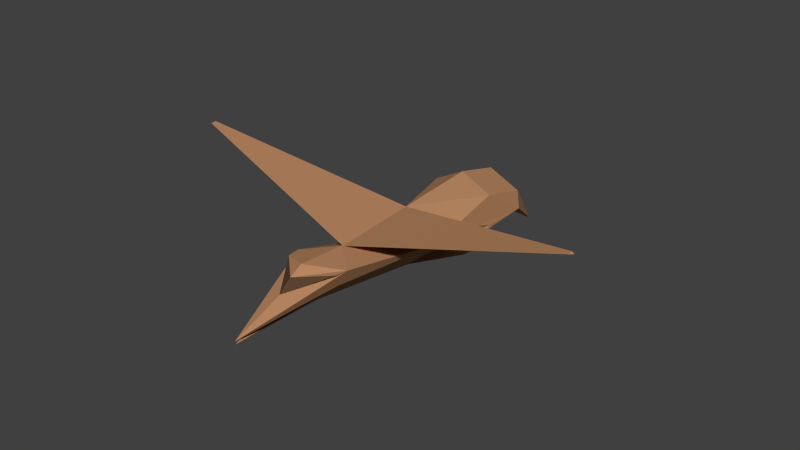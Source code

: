 # Source: Robird.blend  (saved by Blender 2.72.0; exported with 4.5.12 LTS)
import bpy
from mathutils import Matrix  # noqa: F401  (used for matrix-valued properties, if any)

bpy.ops.wm.read_factory_settings(use_empty=True)
scene = bpy.context.scene
scene.name = 'Scene'

# ---- collections
col_collection_1 = bpy.data.collections.new('Collection 1'); scene.collection.children.link(col_collection_1)

# ---- materials (node trees are filled in below, after node groups)
mat_material = bpy.data.materials.new('Material')
mat_material.alpha_threshold = 0.0
mat_material.use_transparent_shadow = False
mat_material.diffuse_color = (0.477, 0.2417, 0.1197, 1.0)
mat_material.specular_color = (0.8691, 0.7988, 1.0)
mat_material.roughness = 0.5
mat_material.line_color = (0.0, 0.0, 0.0, 1.0)
mat_material_001 = bpy.data.materials.new('Material.001')
mat_material_001.alpha_threshold = 0.0
mat_material_001.use_transparent_shadow = False
mat_material_001.diffuse_color = (0.1023, 0.0547, 0.02911, 1.0)
mat_material_001.roughness = 0.5
mat_material_002 = bpy.data.materials.new('Material.002')
mat_material_002.alpha_threshold = 0.0
mat_material_002.use_transparent_shadow = False
mat_material_002.diffuse_color = (0.6152, 0.5603, 0.2413, 1.0)
mat_material_002.roughness = 0.5
mat_material_003 = bpy.data.materials.new('Material.003')
mat_material_003.alpha_threshold = 0.0
mat_material_003.use_transparent_shadow = False
mat_material_003.diffuse_color = (0.1523, 0.06237, 0.04532, 1.0)
mat_material_003.roughness = 0.5

# ---- material node trees

# ---- world
world_world = bpy.data.worlds.new('World'); scene.world = world_world
world_world.color = (0.05088, 0.05088, 0.05088)
world_world.use_sun_shadow = False
world_world.sun_shadow_jitter_overblur = 0.0
world_world.cycles.sampling_method = 'MANUAL'
world_world.cycles.sample_map_resolution = 256

# ---- meshes
me_cube = bpy.data.meshes.new('Cube')
me_cube.from_pydata([(0.01829, 0.1557, -1.04), (0.8078, -2.496, 0.1503), (-0.5348, -2.515, 0.2395), (0.09486, -4.88, -0.6077), (0.8341, 0.1625, -0.3371), (-0.5789, 0.265, -0.5388), (0.8439, 3.199, -0.6111), (-0.8338, 3.159, -0.5193), (0.7994, 3.222, -0.1802), (-0.6605, 3.182, -0.09881), (-0.06208, 4.943, -1.736), (0.5762, -2.584, -0.2236), (-0.368, -2.504, -0.1741), (0.1008, -4.884, -0.5382), (-0.2298, 3.196, -0.5524), (0.3185, 3.197, -0.5824), (-0.6831, 1.096, -0.8723), (0.8192, 2.105, 0.1052), (-0.2596, 1.095, -0.8952), (-0.2357, 2.147, -0.5893), (-0.2353, 2.121, -0.5893), (-0.7311, 2.275, -0.4783), (-0.7326, 2.135, -0.5243), (0.6917, 1.99, -0.9888), (-0.4187, 1.562, -1.036), (-0.5983, 1.562, -1.026), (0.4956, 1.548, -1.101), (0.8349, 1.099, -0.9562), (0.1019, 2.074, 0.528), (0.3839, 1.098, -0.9311), (0.361, 2.109, -0.634), (0.852, 2.052, -0.6032), (0.8463, 2.141, -0.6671), (0.3606, 2.128, -0.634), (0.6869, 1.548, -1.111), (0.4857, 1.985, -0.9748), (-0.6193, 2.003, -0.8785), (-0.4086, 2.008, -0.9061), (0.839, 1.681, -0.4741), (0.1512, -3.085, 0.3527), (0.1288, -3.44, 0.0289), (0.7761, -2.789, 0.1564), (-0.4946, -2.806, 0.2408), (0.1271, -3.701, -0.06186), (0.1453, -3.396, 0.1887), (0.0728, -2.679, -0.6398), (0.13, -1.92, 0.2775), (0.07766, 3.172, 0.2499), (-0.6481, 2.074, 0.1913), (-0.7063, 1.712, -0.5291), (0.1126, -1.388, -0.02622), (0.1205, 0.08443, 0.3965), (0.4521, 1.203, -0.1267), (-0.2292, 0.1747, -0.07116), (0.8341, 0.1625, -0.3371), (-0.5789, 0.265, -0.5388), (0.1391, -1.906, 0.265), (0.1205, 0.08443, 0.3965), (-4.85, -0.8825, 1.611), (-4.898, -0.7369, 1.557), (-4.851, -0.749, 1.62), (4.791, -0.8654, 0.9641), (4.79, -0.7319, 0.9729), (4.838, -0.7266, 0.9237), (0.5912, 2.396, -1.089), (-0.5113, 2.377, -1.062), (-0.5368, 2.376, -1.061), (0.5634, 2.36, -1.143), (0.5906, 2.361, -1.144), (0.562, 2.394, -1.088), (-0.5397, 2.409, -1.004), (-0.5098, 2.412, -1.006), (-2.738, -0.236, 0.5091), (-2.355, -1.394, 0.938), (-2.365, -0.3323, 1.008), (2.455, -0.3237, 0.6847), (2.465, -1.385, 0.6145), (2.836, -0.2821, 0.2933), (0.1298, -0.9106, 0.3307), (0.4866, -0.8715, -0.03606), (-0.2199, -0.8203, -0.1369), (0.4773, 0.1235, 0.0297), (-0.2292, 0.1747, -0.07116), (-4.874, -0.8097, 1.584), (-4.875, -0.7429, 1.588), (-4.851, -0.8157, 1.615), (-3.818, -0.4864, 1.033), (-1.108, -1.65, 0.6015), (-3.608, -0.5406, 1.314), (4.791, -0.7986, 0.9685), (4.814, -0.7293, 0.9483), (4.814, -0.796, 0.9439), (3.623, -0.5278, 0.8288), (1.302, -1.646, 0.4397), (3.837, -0.5044, 0.6085), (-1.659, 0.01451, -0.01485), (-3.603, -1.138, 1.274), (-1.122, -0.1239, 0.7023), (-2.547, -0.815, 0.7235), (-2.552, -0.2841, 0.7586), (-2.36, -0.8631, 0.9731), (1.288, -0.1196, 0.5406), (3.628, -1.125, 0.7893), (1.835, -0.0598, -0.02191), (2.46, -0.8546, 0.6496), (2.646, -0.3029, 0.489), (2.651, -0.8338, 0.4539), (-3.71, -0.8123, 1.154), (-3.713, -0.5135, 1.174), (-3.605, -0.8394, 1.294), (3.625, -0.8266, 0.809), (3.73, -0.5161, 0.7186), (3.733, -0.8149, 0.6989), (-1.383, -0.8176, 0.2933), (-1.391, -0.05471, 0.3437), (-1.115, -0.8869, 0.6519), (1.295, -0.8826, 0.4902), (1.561, -0.08972, 0.2593), (1.569, -0.8527, 0.2089)], [(52, 51), (4, 52)], [(17, 38, 6, 8), (49, 48, 9, 7), (11, 1, 13), (2, 12, 13), (29, 33, 35, 26), (32, 27, 34, 23), (18, 16, 25, 24), (16, 22, 36, 25), (34, 26, 67, 68), (19, 18, 24, 37), (47, 9, 7, 10), (8, 6, 10), (6, 15, 14, 7, 10), (9, 10, 7), (8, 10, 47), (11, 3, 45), (4, 0, 31, 6, 38), (0, 5, 49, 7, 21), (3, 12, 45), (0, 20, 14, 15, 30), (0, 30, 33, 29), (0, 21, 22, 16), (0, 16, 18), (20, 0, 18, 19), (0, 29, 27), (31, 0, 27, 32), (36, 37, 71, 70), (22, 19, 37, 36), (33, 32, 23, 35), (27, 29, 26, 34), (42, 43, 44), (14, 20, 19), (40, 2, 13), (32, 33, 15, 6), (6, 31, 32), (30, 15, 33), (40, 43, 44, 39), (1, 40, 13), (39, 2, 42, 44), (43, 41, 44), (2, 40, 43, 42), (1, 39, 44, 41), (40, 1, 41, 43), (12, 0, 45), (0, 11, 45), (39, 1, 46), (2, 39, 46), (28, 47, 9, 48), (47, 28, 17, 8), (47, 10, 9), (21, 7, 22), (19, 22, 7, 14), (5, 0, 12), (12, 2, 5), (5, 46, 2), (4, 1, 46), (11, 4, 1), (4, 11, 0), (50, 2, 46), (50, 46, 1), (48, 51, 28), (28, 51, 17), (51, 4, 17), (4, 38, 17), (51, 48, 53), (48, 49, 53), (49, 5, 53), (50, 1, 4), (50, 5, 2), (51, 57, 81, 54, 4), (5, 55, 82, 57, 51), (50, 56, 80, 55, 5), (4, 54, 79, 56, 50), (58, 85, 83), (107, 96, 58, 83), (108, 86, 59, 84), (109, 88, 60, 85), (61, 91, 89), (110, 102, 61, 89), (111, 92, 62, 90), (112, 94, 63, 91), (65, 66, 70, 71), (68, 67, 69, 64), (23, 34, 68, 64), (26, 35, 69, 67), (35, 23, 64, 69), (24, 25, 66, 65), (25, 36, 70, 66), (37, 24, 65, 71), (113, 87, 73, 98), (114, 95, 72, 99), (115, 97, 74, 100), (116, 93, 76, 104), (117, 101, 75, 105), (118, 103, 77, 106), (85, 60, 84), (85, 84, 83), (83, 84, 59), (98, 73, 96, 107), (72, 98, 107, 86), (86, 107, 83, 59), (99, 72, 86, 108), (74, 99, 108, 88), (88, 108, 84, 60), (100, 74, 88, 109), (73, 100, 109, 96), (96, 109, 85, 58), (91, 63, 90), (91, 90, 89), (89, 90, 62), (104, 76, 102, 110), (75, 104, 110, 92), (92, 110, 89, 62), (105, 75, 92, 111), (77, 105, 111, 94), (94, 111, 90, 63), (106, 77, 94, 112), (76, 106, 112, 102), (102, 112, 91, 61), (80, 56, 87, 113), (55, 80, 113, 95), (95, 113, 98, 72), (82, 55, 95, 114), (57, 82, 114, 97), (97, 114, 99, 74), (78, 57, 97, 115), (56, 78, 115, 87), (87, 115, 100, 73), (78, 56, 93, 116), (57, 78, 116, 101), (101, 116, 104, 75), (81, 57, 101, 117), (54, 81, 117, 103), (103, 117, 105, 77), (79, 54, 103, 118), (56, 79, 118, 93), (93, 118, 106, 76)])
me_cube.polygons.foreach_set('material_index', [0, 0, 0, 0, 0, 0, 0, 0, 0, 0, 0, 0, 0, 0, 0, 0, 0, 0, 0, 0, 0, 0, 0, 0, 0, 0, 0, 0, 0, 0, 1, 0, 0, 0, 0, 0, 1, 0, 0, 1, 0, 0, 0, 0, 0, 0, 0, 0, 0, 0, 0, 0, 0, 0, 0, 0, 0, 0, 0, 0, 0, 0, 0, 0, 0, 0, 0, 0, 0, 0, 0, 0, 0, 0, 0, 0, 0, 0, 0, 0, 0, 0, 0, 0, 0, 0, 0, 0, 0, 0, 0, 0, 0, 0, 0, 0, 0, 0, 0, 0, 0, 0, 0, 0, 0, 0, 0, 0, 0, 0, 0, 0, 0, 0, 0, 0, 0, 0, 0, 0, 0, 0, 0, 0, 0, 0, 0, 0, 0, 0, 0, 0, 0, 0, 0, 0, 0])
_uv = me_cube.uv_layers.new(name='UVMap')
_uv.uv.foreach_set('vector', [0.0, 0.5, 1.0, 0.5, 1.0, 1.0, 0.0, 1.0, 0.0, 0.5, 1.0, 0.5, 1.0, 1.0, 0.0, 1.0, 0.0, 0.0, 1.0, 0.0, 1.0, 1.0, 0.0, 0.0, 1.0, 0.0, 1.0, 1.0, 0.0, 1.0, 1.0, 1.0, 1.0, 1.0, 0.0, 1.0, 0.0, 1.0, 1.0, 1.0, 1.0, 1.0, 0.0, 1.0, 0.0, 1.0, 1.0, 1.0, 1.0, 1.0, 0.0, 1.0, 0.0, 1.0, 1.0, 1.0, 1.0, 1.0, 0.0, 1.0, 0.0, 1.0, 1.0, 1.0, 1.0, 1.0, 0.0, 1.0, 0.0, 1.0, 1.0, 1.0, 1.0, 1.0, 0.0, 1.0, 0.6758, 0.7664, 0.0, 1.0, 0.0, 0.0, 1.0, 1.0, 0.0, 0.0, 1.0, 0.0, 1.0, 1.0, 0.5, 1.0, 0.9755, 0.6545, 0.7939, 0.09549, 0.2061, 0.09549, 0.02447, 0.6545, 0.0, 0.0, 0.0, 0.0, 1.0, 1.0, 1.0, 0.0, 1.0, 1.0, 0.6758, 0.7664, 1.0, 0.0, 1.0, 1.0, 0.5169, 0.5169, 0.0, 0.0, 1.0, 0.0, 1.0, 1.0, 0.0, 1.0, 0.0, 0.5, 0.0, 0.0, 1.0, 0.0, 1.0, 0.5, 1.0, 1.0, 0.0, 1.0, 1.0, 1.0, 0.0, 0.0, 1.0, 0.5169, 0.933, 0.75, 0.933, 0.25, 0.5, 0.0, 0.06699, 0.25, 0.06699, 0.75, 0.0, 0.0, 1.0, 0.0, 1.0, 1.0, 0.0, 1.0, 0.0, 0.0, 1.0, 0.0, 1.0, 1.0, 0.0, 1.0, 1.0, 0.0, 1.0, 1.0, 0.0, 1.0, 0.0, 0.0, 1.0, 0.0, 1.0, 1.0, 0.0, 1.0, 1.0, 0.0, 1.0, 1.0, 0.0, 1.0, 0.0, 0.0, 1.0, 0.0, 1.0, 1.0, 0.0, 1.0, 1.0, 0.0, 0.0, 0.0, 0.0, 0.0, 1.0, 0.0, 1.0, 0.0, 0.0, 0.0, 0.0, 0.0, 1.0, 0.0, 1.0, 0.0, 0.0, 0.0, 0.0, 0.0, 1.0, 0.0, 0.0, 1.0, 1.0, 1.0, 1.0, 1.0, 0.0, 1.0, 1.0, 1.0, 1.0, 0.0, 0.9362, 0.04144, 0.0, 0.0, 1.0, 0.0, 1.0, 1.0, 1.0, 0.0, 1.0, 1.0, 0.0, 1.0, 0.0, 0.0, 1.0, 0.0, 1.0, 1.0, 0.0, 1.0, 0.0, 0.0, 1.0, 0.0, 1.0, 1.0, 0.0, 0.0, 1.0, 1.0, 0.0, 1.0, 0.9362, 0.04144, 0.9362, 0.04144, 1.0, 0.0, 1.0, 0.0, 0.0, 0.0, 1.0, 0.0, 0.0, 1.0, 0.9362, 0.04144, 1.0, 1.0, 1.0, 1.0, 0.9362, 0.04144, 1.0, 0.0, 0.5, 0.0, 0.9362, 0.04144, 1.0, 1.0, 1.0, 0.0, 1.0, 0.0, 1.0, 1.0, 0.5, 0.0, 0.9362, 0.04144, 0.9362, 0.04144, 0.5, 0.0, 1.0, 0.0, 0.0, 0.0, 0.0, 0.0, 1.0, 0.0, 0.0, 0.0, 1.0, 0.0, 1.0, 0.5169, 0.0, 0.0, 1.0, 0.0, 0.5169, 0.5169, 0.9362, 0.04144, 0.5, 0.0, 0.844, 0.1014, 1.0, 1.0, 0.9362, 0.04144, 0.844, 0.1014, 0.4919, 0.634, 0.6758, 0.7664, 0.0, 1.0, 0.03349, 0.875, 0.6758, 0.7664, 0.4919, 0.634, 1.0, 0.0, 1.0, 0.0, 0.6758, 0.7664, 0.6758, 0.7664, 0.0, 0.0, 0.0, 0.0, 1.0, 1.0, 0.0, 1.0, 0.0, 0.0, 1.0, 0.0, 1.0, 1.0, 0.0, 1.0, 0.0, 0.0, 0.0, 0.0, 0.0, 0.0, 0.0, 0.0, 0.0, 0.0, 0.0, 0.0, 0.0, 0.0, 0.0, 0.0, 0.844, 0.1014, 0.0, 0.0, 0.0, 0.0, 0.5, 0.0, 0.0, 0.0, 0.0, 0.0, 0.0, 0.0, 0.0, 0.0, 0.0, 0.0, 0.0, 0.0, 0.0, 0.0, 0.0, 0.0, 0.844, 0.1014, 0.0, 0.0, 0.0, 0.0, 0.5, 0.0, 0.0, 0.0, 0.0, 0.0, 0.03349, 0.875, 0.0, 0.0, 0.0, 0.0, 0.4919, 0.634, 0.0, 0.0, 0.0, 0.0, 0.0, 0.0, 0.0, 0.0, 0.0, 0.5, 0.0, 0.5, 0.0, 0.0, 0.0, 0.0, 0.0, 0.0, 0.0, 0.0, 0.0, 0.5, 0.0, 0.0, 0.0, 0.5, 1.0, 0.0, 0.0, 0.0, 0.0, 0.0, 0.0, 0.0, 0.0, 0.0, 0.0, 0.0, 0.0, 0.0, 0.0, 0.0, 0.0, 0.0, 0.0, 0.0, 0.0, 0.0, 0.0, 0.0, 0.0, 0.0, 0.0, 0.0, 0.0, 0.0, 0.0, 0.0, 0.0, 0.0, 0.0, 0.0, 0.0, 0.0, 0.0, 0.0, 0.0, 0.0, 0.0, 0.0, 0.0, 0.0, 0.0, 0.0, 0.0, 0.0, 0.0, 0.0, 0.0, 0.0, 0.0, 0.0, 0.0, 0.0, 0.0, 0.0, 0.0, 0.0, 0.0, 0.0, 0.0, 0.0, 0.0, 0.0, 0.0, 0.0, 0.0, 0.0, 0.0, 0.0, 0.0, 0.0, 0.0, 0.0, 0.0, 0.0, 0.0, 0.0, 0.0, 0.0, 0.0, 0.0, 0.0, 0.0, 0.0, 0.0, 0.0, 0.0, 0.0, 0.0, 0.0, 0.0, 0.0, 0.0, 0.0, 0.0, 0.0, 0.0, 0.0, 0.0, 0.0, 0.0, 0.0, 0.0, 0.0, 0.0, 0.0, 0.0, 0.0, 0.0, 0.0, 0.0, 1.0, 1.0, 1.0, 1.0, 1.0, 1.0, 0.0, 0.0, 1.0, 1.0, 1.0, 1.0, 1.0, 1.0, 0.0, 0.0, 0.0, 1.0, 1.0, 1.0, 1.0, 1.0, 0.0, 1.0, 0.0, 1.0, 1.0, 1.0, 1.0, 1.0, 0.0, 1.0, 1.0, 0.0, 0.0, 0.0, 0.0, 0.0, 1.0, 0.0, 0.0, 1.0, 1.0, 1.0, 1.0, 1.0, 0.0, 1.0, 0.0, 1.0, 1.0, 1.0, 1.0, 1.0, 0.0, 1.0, 0.0, 1.0, 1.0, 1.0, 1.0, 1.0, 0.0, 1.0, 0.0, 0.0, 0.0, 0.0, 0.0, 0.0, 0.0, 0.0, 0.0, 0.0, 0.0, 0.0, 0.0, 0.0, 0.0, 0.0, 0.0, 0.0, 0.0, 0.0, 0.0, 0.0, 0.0, 0.0, 0.0, 0.0, 0.0, 0.0, 0.0, 0.0, 0.0, 0.0, 0.0, 0.0, 0.0, 0.0, 0.0, 0.0, 0.0, 0.0, 0.0, 0.0, 0.0, 0.0, 0.0, 0.0, 0.0, 0.0, 0.0, 0.0, 0.0, 0.0, 0.0, 0.0, 0.0, 0.0, 0.0, 0.0, 0.0, 0.0, 0.0, 0.0, 0.0, 0.0, 0.0, 0.0, 0.0, 0.0, 0.0, 0.0, 0.0, 0.0, 0.0, 0.0, 0.0, 0.0, 0.0, 0.0, 0.0, 0.0, 0.0, 0.0, 0.0, 0.0, 0.0, 0.0, 0.0, 0.0, 0.0, 0.0, 0.0, 0.0, 0.0, 0.0, 0.0, 0.0, 0.0, 0.0, 0.0, 0.0, 0.0, 0.0, 0.0, 0.0, 0.0, 0.0, 0.0, 0.0, 0.0, 0.0, 0.0, 0.0, 0.0, 0.0, 0.0, 0.0, 0.0, 0.0, 0.0, 0.0, 0.0, 0.0, 0.0, 0.0, 0.0, 0.0, 0.0, 0.0, 0.0, 0.0, 0.0, 0.0, 0.0, 0.0, 0.0, 0.0, 0.0, 0.0, 0.0, 0.0, 0.0, 0.0, 0.0, 0.0, 0.0, 0.0, 0.0, 0.0, 0.0, 0.0, 0.0, 0.0, 0.0, 0.0, 0.0, 0.0, 0.0, 0.0, 0.0, 0.0, 0.0, 0.0, 0.0, 0.0, 0.0, 0.0, 0.0, 0.0, 0.0, 0.0, 0.0, 0.0, 0.0, 0.0, 0.0, 0.0, 0.0, 0.0, 0.0, 0.0, 0.0, 0.0, 0.0, 0.0, 0.0, 0.0, 0.0, 0.0, 0.0, 0.0, 0.0, 0.0, 0.0, 0.0, 0.0, 0.0, 0.0, 0.0, 0.0, 0.0, 0.0, 0.0, 0.0, 0.0, 0.0, 0.0, 0.0, 0.0, 0.0, 0.0, 0.0, 0.0, 0.0, 0.0, 0.0, 0.0, 0.0, 0.0, 0.0, 0.0, 0.0, 0.0, 0.0, 0.0, 0.0, 0.0, 0.0, 0.0, 0.0, 0.0, 0.0, 0.0, 0.0, 0.0, 0.0, 0.0, 0.0, 0.0, 0.0, 0.0, 0.0, 0.0, 0.0, 0.0, 0.0, 0.0, 0.0, 0.0, 0.0, 0.0, 0.0, 0.0, 0.0, 0.0, 0.0, 0.0, 0.0, 0.0, 0.0, 0.0, 0.0, 0.0, 0.0, 0.0, 0.0, 0.0, 0.0, 0.0, 0.0, 0.0, 0.0, 0.0, 0.0, 0.0, 0.0, 0.0, 0.0, 0.0, 0.0, 0.0, 0.0, 0.0, 0.0, 0.0, 0.0, 0.0, 0.0, 0.0, 0.0, 0.0, 0.0, 0.0, 0.0, 0.0, 0.0, 0.0, 0.0, 0.0, 0.0, 0.0, 0.0, 0.0, 0.0, 0.0, 0.0, 0.0, 0.0, 0.0, 0.0, 0.0, 0.0, 0.0, 0.0, 0.0, 0.0, 0.0, 0.0, 0.0, 0.0, 0.0, 0.0, 0.0, 0.0, 0.0, 0.0, 0.0, 0.0, 0.0, 0.0, 0.0, 0.0, 0.0, 0.0, 0.0, 0.0, 0.0, 0.0, 0.0, 0.0, 0.0, 0.0, 0.0, 0.0, 0.0, 0.0, 0.0, 0.0, 0.0, 0.0, 0.0, 0.0, 0.0, 0.0, 0.0, 0.0, 0.0, 0.0, 0.0, 0.0, 0.0, 0.0, 0.0, 0.0, 0.0, 0.0, 0.0, 0.0, 0.0, 0.0, 0.0, 0.0, 0.0])
_ca = me_cube.color_attributes.new('Col', 'BYTE_COLOR', 'CORNER')
_ca.data.foreach_set('color', [1.0, 1.0, 1.0, 1.0, 1.0, 1.0, 1.0, 1.0, 1.0, 1.0, 1.0, 1.0, 1.0, 1.0, 1.0, 1.0, 1.0, 1.0, 1.0, 1.0, 1.0, 1.0, 1.0, 1.0, 1.0, 1.0, 1.0, 1.0, 1.0, 1.0, 1.0, 1.0, 1.0, 1.0, 1.0, 1.0, 1.0, 1.0, 1.0, 1.0, 1.0, 1.0, 1.0, 1.0, 1.0, 1.0, 1.0, 1.0, 1.0, 1.0, 1.0, 1.0, 1.0, 1.0, 1.0, 1.0, 1.0, 1.0, 1.0, 1.0, 1.0, 1.0, 1.0, 1.0, 1.0, 1.0, 1.0, 1.0, 1.0, 1.0, 1.0, 1.0, 1.0, 1.0, 1.0, 1.0, 1.0, 1.0, 1.0, 1.0, 1.0, 1.0, 1.0, 1.0, 1.0, 1.0, 1.0, 1.0, 1.0, 1.0, 1.0, 1.0, 1.0, 1.0, 1.0, 1.0, 1.0, 1.0, 1.0, 1.0, 1.0, 1.0, 1.0, 1.0, 1.0, 1.0, 1.0, 1.0, 1.0, 1.0, 1.0, 1.0, 1.0, 1.0, 1.0, 1.0, 1.0, 1.0, 1.0, 1.0, 1.0, 1.0, 1.0, 1.0, 1.0, 1.0, 1.0, 1.0, 1.0, 1.0, 1.0, 1.0, 1.0, 1.0, 1.0, 1.0, 1.0, 1.0, 1.0, 1.0, 1.0, 1.0, 1.0, 1.0, 1.0, 1.0, 1.0, 1.0, 1.0, 1.0, 1.0, 1.0, 1.0, 1.0, 1.0, 1.0, 1.0, 1.0, 1.0, 1.0, 1.0, 1.0, 1.0, 1.0, 1.0, 1.0, 1.0, 1.0, 1.0, 1.0, 1.0, 1.0, 1.0, 1.0, 1.0, 1.0, 1.0, 1.0, 1.0, 1.0, 1.0, 1.0, 1.0, 1.0, 1.0, 1.0, 1.0, 1.0, 1.0, 1.0, 1.0, 1.0, 1.0, 1.0, 1.0, 1.0, 1.0, 1.0, 1.0, 1.0, 1.0, 1.0, 1.0, 1.0, 1.0, 1.0, 1.0, 1.0, 1.0, 1.0, 1.0, 1.0, 1.0, 1.0, 1.0, 1.0, 1.0, 1.0, 1.0, 1.0, 1.0, 1.0, 1.0, 1.0, 1.0, 1.0, 1.0, 1.0, 1.0, 1.0, 1.0, 1.0, 1.0, 1.0, 1.0, 1.0, 1.0, 1.0, 1.0, 1.0, 1.0, 1.0, 1.0, 1.0, 1.0, 1.0, 1.0, 1.0, 1.0, 1.0, 1.0, 1.0, 1.0, 1.0, 1.0, 1.0, 1.0, 1.0, 1.0, 1.0, 1.0, 1.0, 1.0, 1.0, 1.0, 1.0, 1.0, 1.0, 1.0, 1.0, 1.0, 1.0, 1.0, 1.0, 1.0, 1.0, 1.0, 1.0, 1.0, 1.0, 1.0, 1.0, 1.0, 1.0, 1.0, 1.0, 1.0, 1.0, 1.0, 1.0, 1.0, 1.0, 1.0, 1.0, 1.0, 1.0, 1.0, 1.0, 1.0, 1.0, 1.0, 1.0, 1.0, 1.0, 1.0, 1.0, 1.0, 1.0, 1.0, 1.0, 1.0, 1.0, 1.0, 1.0, 1.0, 1.0, 1.0, 1.0, 1.0, 1.0, 1.0, 1.0, 1.0, 1.0, 1.0, 1.0, 1.0, 1.0, 1.0, 1.0, 1.0, 1.0, 1.0, 1.0, 1.0, 1.0, 1.0, 1.0, 1.0, 1.0, 1.0, 1.0, 1.0, 1.0, 1.0, 1.0, 1.0, 1.0, 1.0, 1.0, 1.0, 1.0, 1.0, 1.0, 1.0, 1.0, 1.0, 1.0, 1.0, 1.0, 1.0, 1.0, 1.0, 1.0, 1.0, 1.0, 1.0, 1.0, 1.0, 1.0, 1.0, 1.0, 1.0, 1.0, 1.0, 1.0, 1.0, 1.0, 1.0, 1.0, 1.0, 1.0, 1.0, 1.0, 1.0, 1.0, 1.0, 1.0, 1.0, 1.0, 1.0, 1.0, 1.0, 1.0, 1.0, 1.0, 1.0, 1.0, 1.0, 1.0, 1.0, 1.0, 1.0, 1.0, 1.0, 1.0, 1.0, 1.0, 1.0, 1.0, 1.0, 1.0, 1.0, 1.0, 1.0, 1.0, 1.0, 1.0, 1.0, 1.0, 1.0, 1.0, 1.0, 1.0, 1.0, 1.0, 1.0, 1.0, 1.0, 1.0, 1.0, 1.0, 1.0, 1.0, 1.0, 1.0, 1.0, 1.0, 1.0, 1.0, 1.0, 1.0, 1.0, 1.0, 1.0, 1.0, 1.0, 1.0, 1.0, 1.0, 1.0, 1.0, 1.0, 1.0, 1.0, 1.0, 1.0, 1.0, 1.0, 1.0, 1.0, 1.0, 1.0, 1.0, 1.0, 1.0, 1.0, 1.0, 1.0, 1.0, 1.0, 1.0, 1.0, 1.0, 1.0, 1.0, 1.0, 1.0, 1.0, 1.0, 1.0, 1.0, 1.0, 1.0, 1.0, 1.0, 1.0, 1.0, 1.0, 1.0, 1.0, 1.0, 1.0, 1.0, 1.0, 1.0, 1.0, 1.0, 1.0, 1.0, 1.0, 1.0, 1.0, 1.0, 1.0, 1.0, 1.0, 1.0, 1.0, 1.0, 1.0, 1.0, 1.0, 1.0, 1.0, 1.0, 1.0, 1.0, 1.0, 1.0, 1.0, 1.0, 1.0, 1.0, 1.0, 1.0, 1.0, 1.0, 1.0, 1.0, 1.0, 1.0, 1.0, 1.0, 1.0, 1.0, 1.0, 1.0, 1.0, 1.0, 1.0, 1.0, 1.0, 1.0, 1.0, 1.0, 1.0, 1.0, 1.0, 1.0, 1.0, 1.0, 1.0, 1.0, 1.0, 1.0, 1.0, 1.0, 1.0, 1.0, 1.0, 1.0, 1.0, 1.0, 1.0, 1.0, 1.0, 1.0, 1.0, 1.0, 1.0, 1.0, 1.0, 1.0, 1.0, 1.0, 1.0, 1.0, 1.0, 1.0, 1.0, 1.0, 1.0, 1.0, 1.0, 1.0, 1.0, 1.0, 1.0, 1.0, 1.0, 1.0, 1.0, 1.0, 1.0, 1.0, 1.0, 1.0, 1.0, 1.0, 1.0, 1.0, 1.0, 1.0, 1.0, 1.0, 1.0, 1.0, 1.0, 1.0, 1.0, 1.0, 1.0, 1.0, 1.0, 1.0, 1.0, 1.0, 1.0, 1.0, 1.0, 1.0, 1.0, 1.0, 1.0, 1.0, 1.0, 1.0, 1.0, 1.0, 1.0, 1.0, 1.0, 1.0, 1.0, 1.0, 1.0, 1.0, 1.0, 1.0, 1.0, 1.0, 1.0, 1.0, 1.0, 1.0, 1.0, 1.0, 1.0, 1.0, 1.0, 1.0, 1.0, 1.0, 1.0, 1.0, 1.0, 1.0, 1.0, 1.0, 1.0, 1.0, 1.0, 1.0, 1.0, 1.0, 1.0, 1.0, 1.0, 1.0, 1.0, 1.0, 1.0, 1.0, 1.0, 1.0, 1.0, 1.0, 1.0, 1.0, 1.0, 1.0, 1.0, 1.0, 1.0, 1.0, 1.0, 1.0, 1.0, 1.0, 1.0, 1.0, 1.0, 1.0, 1.0, 1.0, 1.0, 1.0, 1.0, 1.0, 1.0, 1.0, 1.0, 1.0, 1.0, 1.0, 1.0, 1.0, 1.0, 1.0, 1.0, 1.0, 1.0, 1.0, 1.0, 1.0, 1.0, 1.0, 1.0, 1.0, 1.0, 1.0, 1.0, 1.0, 1.0, 1.0, 1.0, 1.0, 1.0, 1.0, 1.0, 1.0, 1.0, 1.0, 1.0, 1.0, 1.0, 1.0, 1.0, 1.0, 1.0, 1.0, 1.0, 1.0, 1.0, 1.0, 1.0, 1.0, 1.0, 1.0, 1.0, 1.0, 1.0, 1.0, 1.0, 1.0, 1.0, 1.0, 1.0, 1.0, 1.0, 1.0, 1.0, 1.0, 1.0, 1.0, 1.0, 1.0, 1.0, 1.0, 1.0, 1.0, 1.0, 1.0, 1.0, 1.0, 1.0, 1.0, 1.0, 1.0, 1.0, 1.0, 1.0, 1.0, 1.0, 1.0, 1.0, 1.0, 1.0, 1.0, 1.0, 1.0, 1.0, 1.0, 1.0, 1.0, 1.0, 1.0, 1.0, 1.0, 1.0, 1.0, 1.0, 1.0, 1.0, 1.0, 1.0, 1.0, 1.0, 1.0, 1.0, 1.0, 1.0, 1.0, 1.0, 1.0, 1.0, 1.0, 1.0, 1.0, 1.0, 1.0, 1.0, 1.0, 1.0, 1.0, 1.0, 1.0, 1.0, 1.0, 1.0, 1.0, 1.0, 1.0, 1.0, 1.0, 1.0, 1.0, 1.0, 1.0, 1.0, 1.0, 1.0, 1.0, 1.0, 1.0, 1.0, 1.0, 1.0, 1.0, 1.0, 1.0, 1.0, 1.0, 1.0, 1.0, 1.0, 1.0, 1.0, 1.0, 1.0, 1.0, 1.0, 1.0, 1.0, 1.0, 1.0, 1.0, 1.0, 1.0, 1.0, 1.0, 1.0, 1.0, 1.0, 1.0, 1.0, 1.0, 1.0, 1.0, 1.0, 1.0, 1.0, 1.0, 1.0, 1.0, 1.0, 1.0, 1.0, 1.0, 1.0, 1.0, 1.0, 1.0, 1.0, 1.0, 1.0, 1.0, 1.0, 1.0, 1.0, 1.0, 1.0, 1.0, 1.0, 1.0, 1.0, 1.0, 1.0, 1.0, 1.0, 1.0, 1.0, 1.0, 1.0, 1.0, 1.0, 1.0, 1.0, 1.0, 1.0, 1.0, 1.0, 1.0, 1.0, 1.0, 1.0, 1.0, 1.0, 1.0, 1.0, 1.0, 1.0, 1.0, 1.0, 1.0, 1.0, 1.0, 1.0, 1.0, 1.0, 1.0, 1.0, 1.0, 1.0, 1.0, 1.0, 1.0, 1.0, 1.0, 1.0, 1.0, 1.0, 1.0, 1.0, 1.0, 1.0, 1.0, 1.0, 1.0, 1.0, 1.0, 1.0, 1.0, 1.0, 1.0, 1.0, 1.0, 1.0, 1.0, 1.0, 1.0, 1.0, 1.0, 1.0, 1.0, 1.0, 1.0, 1.0, 1.0, 1.0, 1.0, 1.0, 1.0, 1.0, 1.0, 1.0, 1.0, 1.0, 1.0, 1.0, 1.0, 1.0, 1.0, 1.0, 1.0, 1.0, 1.0, 1.0, 1.0, 1.0, 1.0, 1.0, 1.0, 1.0, 1.0, 1.0, 1.0, 1.0, 1.0, 1.0, 1.0, 1.0, 1.0, 1.0, 1.0, 1.0, 1.0, 1.0, 1.0, 1.0, 1.0, 1.0, 1.0, 1.0, 1.0, 1.0, 1.0, 1.0, 1.0, 1.0, 1.0, 1.0, 1.0, 1.0, 1.0, 1.0, 1.0, 1.0, 1.0, 1.0, 1.0, 1.0, 1.0, 1.0, 1.0, 1.0, 1.0, 1.0, 1.0, 1.0, 1.0, 1.0, 1.0, 1.0, 1.0, 1.0, 1.0, 1.0, 1.0, 1.0, 1.0, 1.0, 1.0, 1.0, 1.0, 1.0, 1.0, 1.0, 1.0, 1.0, 1.0, 1.0, 1.0, 1.0, 1.0, 1.0, 1.0, 1.0, 1.0, 1.0, 1.0, 1.0, 1.0, 1.0, 1.0, 1.0, 1.0, 1.0, 1.0, 1.0, 1.0, 1.0, 1.0, 1.0, 1.0, 1.0, 1.0, 1.0, 1.0, 1.0, 1.0, 1.0, 1.0, 1.0, 1.0, 1.0, 1.0, 1.0, 1.0, 1.0, 1.0, 1.0, 1.0, 1.0, 1.0, 1.0, 1.0, 1.0, 1.0, 1.0, 1.0, 1.0, 1.0, 1.0, 1.0, 1.0, 1.0, 1.0, 1.0, 1.0, 1.0, 1.0, 1.0, 1.0, 1.0, 1.0, 1.0, 1.0, 1.0, 1.0, 1.0, 1.0, 1.0, 1.0, 1.0, 1.0, 1.0, 1.0, 1.0, 1.0, 1.0, 1.0, 1.0, 1.0, 1.0, 1.0, 1.0, 1.0, 1.0, 1.0, 1.0, 1.0, 1.0, 1.0, 1.0, 1.0, 1.0, 1.0, 1.0, 1.0, 1.0, 1.0, 1.0, 1.0, 1.0, 1.0, 1.0, 1.0, 1.0, 1.0, 1.0, 1.0, 1.0, 1.0, 1.0, 1.0, 1.0, 1.0, 1.0, 1.0, 1.0, 1.0, 1.0, 1.0, 1.0, 1.0, 1.0, 1.0, 1.0, 1.0, 1.0, 1.0, 1.0, 1.0, 1.0, 1.0, 1.0, 1.0, 1.0, 1.0, 1.0, 1.0, 1.0, 1.0, 1.0, 1.0, 1.0, 1.0, 1.0, 1.0, 1.0, 1.0, 1.0, 1.0, 1.0, 1.0, 1.0, 1.0, 1.0, 1.0, 1.0, 1.0, 1.0, 1.0, 1.0, 1.0, 1.0, 1.0, 1.0, 1.0, 1.0, 1.0, 1.0, 1.0, 1.0, 1.0, 1.0, 1.0, 1.0, 1.0, 1.0, 1.0, 1.0, 1.0, 1.0, 1.0, 1.0, 1.0, 1.0, 1.0, 1.0, 1.0, 1.0, 1.0, 1.0, 1.0, 1.0, 1.0, 1.0, 1.0, 1.0, 1.0, 1.0, 1.0, 1.0, 1.0, 1.0, 1.0, 1.0, 1.0, 1.0, 1.0, 1.0, 1.0, 1.0, 1.0, 1.0, 1.0, 1.0, 1.0, 1.0, 1.0, 1.0, 1.0, 1.0, 1.0, 1.0, 1.0, 1.0, 1.0, 1.0, 1.0, 1.0, 1.0, 1.0, 1.0, 1.0, 1.0, 1.0, 1.0, 1.0, 1.0, 1.0, 1.0, 1.0, 1.0, 1.0, 1.0, 1.0, 1.0, 1.0, 1.0, 1.0, 1.0, 1.0, 1.0, 1.0, 1.0, 1.0, 1.0, 1.0, 1.0, 1.0, 1.0, 1.0, 1.0, 1.0, 1.0, 1.0, 1.0, 1.0, 1.0, 1.0, 1.0, 1.0, 1.0, 1.0, 1.0, 1.0, 1.0, 1.0, 1.0, 1.0, 1.0, 1.0, 1.0, 1.0, 1.0, 1.0, 1.0, 1.0, 1.0, 1.0, 1.0, 1.0, 1.0, 1.0, 1.0, 1.0, 1.0, 1.0, 1.0, 1.0, 1.0, 1.0, 1.0, 1.0, 1.0, 1.0, 1.0, 1.0, 1.0, 1.0, 1.0, 1.0, 1.0, 1.0, 1.0, 1.0, 1.0, 1.0, 1.0, 1.0, 1.0, 1.0, 1.0, 1.0, 1.0, 1.0, 1.0, 1.0, 1.0, 1.0, 1.0, 1.0, 1.0, 1.0, 1.0, 1.0, 1.0, 1.0, 1.0, 1.0, 1.0, 1.0, 1.0, 1.0, 1.0, 1.0, 1.0, 1.0, 1.0, 1.0, 1.0, 1.0, 1.0, 1.0, 1.0, 1.0, 1.0, 1.0, 1.0, 1.0, 1.0, 1.0, 1.0, 1.0, 1.0, 1.0, 1.0, 1.0, 1.0, 1.0, 1.0, 1.0, 1.0, 1.0, 1.0, 1.0, 1.0, 1.0, 1.0, 1.0, 1.0, 1.0, 1.0, 1.0, 1.0, 1.0, 1.0, 1.0, 1.0, 1.0, 1.0, 1.0, 1.0, 1.0, 1.0, 1.0, 1.0, 1.0, 1.0, 1.0, 1.0, 1.0, 1.0, 1.0, 1.0, 1.0, 1.0, 1.0, 1.0, 1.0, 1.0, 1.0, 1.0, 1.0, 1.0, 1.0, 1.0, 1.0, 1.0, 1.0, 1.0, 1.0, 1.0, 1.0, 1.0, 1.0, 1.0, 1.0, 1.0, 1.0, 1.0, 1.0, 1.0, 1.0, 1.0, 1.0, 1.0, 1.0, 1.0, 1.0, 1.0, 1.0, 1.0, 1.0, 1.0, 1.0, 1.0, 1.0, 1.0, 1.0, 1.0, 1.0, 1.0, 1.0, 1.0, 1.0, 1.0, 1.0, 1.0, 1.0, 1.0, 1.0, 1.0, 1.0, 1.0, 1.0, 1.0, 1.0, 1.0, 1.0, 1.0, 1.0, 1.0, 1.0, 1.0, 1.0, 1.0, 1.0, 1.0, 1.0, 1.0, 1.0, 1.0, 1.0, 1.0, 1.0, 1.0, 1.0, 1.0, 1.0, 1.0, 1.0, 1.0, 1.0, 1.0, 1.0, 1.0, 1.0, 1.0, 1.0, 1.0, 1.0, 1.0, 1.0, 1.0, 1.0, 1.0, 1.0, 1.0, 1.0, 1.0, 1.0, 1.0, 1.0, 1.0, 1.0, 1.0, 1.0, 1.0, 1.0, 1.0, 1.0, 1.0, 1.0, 1.0, 1.0, 1.0, 1.0, 1.0, 1.0, 1.0, 1.0, 1.0, 1.0, 1.0, 1.0, 1.0, 1.0, 1.0, 1.0, 1.0, 1.0, 1.0, 1.0, 1.0, 1.0, 1.0, 1.0, 1.0, 1.0, 1.0, 1.0, 1.0, 1.0, 1.0, 1.0, 1.0, 1.0, 1.0, 1.0, 1.0, 1.0, 1.0, 1.0, 1.0, 1.0, 1.0, 1.0, 1.0, 1.0, 1.0, 1.0, 1.0, 1.0, 1.0, 1.0, 1.0, 1.0, 1.0, 1.0, 1.0, 1.0, 1.0, 1.0, 1.0, 1.0, 1.0, 1.0, 1.0, 1.0, 1.0, 1.0, 1.0, 1.0, 1.0, 1.0, 1.0, 1.0, 1.0, 1.0, 1.0, 1.0, 1.0, 1.0, 1.0, 1.0, 1.0, 1.0, 1.0, 1.0, 1.0, 1.0, 1.0, 1.0, 1.0, 1.0, 1.0, 1.0, 1.0, 1.0, 1.0, 1.0, 1.0, 1.0, 1.0, 1.0, 1.0, 1.0, 1.0, 1.0, 1.0, 1.0, 1.0, 1.0, 1.0, 1.0, 1.0, 1.0, 1.0, 1.0, 1.0, 1.0, 1.0, 1.0, 1.0, 1.0, 1.0, 1.0, 1.0, 1.0, 1.0, 1.0, 1.0, 1.0, 1.0, 1.0, 1.0, 1.0, 1.0, 1.0, 1.0, 1.0, 1.0, 1.0, 1.0, 1.0, 1.0, 1.0, 1.0, 1.0, 1.0, 1.0, 1.0, 1.0, 1.0, 1.0, 1.0, 1.0, 1.0, 1.0, 1.0, 1.0, 1.0, 1.0, 1.0, 1.0, 1.0, 1.0, 1.0, 1.0, 1.0, 1.0, 1.0, 1.0, 1.0, 1.0, 1.0, 1.0, 1.0, 1.0, 1.0, 1.0, 1.0, 1.0, 1.0, 1.0, 1.0, 1.0, 1.0, 1.0, 1.0, 1.0, 1.0, 1.0, 1.0, 1.0, 1.0, 1.0, 1.0, 1.0, 1.0, 1.0, 1.0, 1.0, 1.0, 1.0, 1.0, 1.0, 1.0, 1.0, 1.0, 1.0, 1.0, 1.0, 1.0, 1.0, 1.0, 1.0, 1.0, 1.0, 1.0, 1.0, 1.0, 1.0, 1.0, 1.0, 1.0, 1.0, 1.0, 1.0, 1.0, 1.0, 1.0, 1.0, 1.0, 1.0, 1.0, 1.0, 1.0, 1.0, 1.0, 1.0, 1.0, 1.0, 1.0, 1.0, 1.0, 1.0, 1.0, 1.0, 1.0, 1.0, 1.0, 1.0, 1.0, 1.0, 1.0, 1.0, 1.0, 1.0, 1.0, 1.0, 1.0, 1.0, 1.0, 1.0, 1.0, 1.0, 1.0, 1.0, 1.0, 1.0, 1.0, 1.0, 1.0, 1.0, 1.0, 1.0, 1.0, 1.0, 1.0, 1.0, 1.0, 1.0, 1.0, 1.0, 1.0, 1.0, 1.0, 1.0, 1.0, 1.0, 1.0, 1.0, 1.0, 1.0, 1.0, 1.0, 1.0, 1.0, 1.0, 1.0, 1.0, 1.0, 1.0, 1.0, 1.0, 1.0, 1.0, 1.0, 1.0, 1.0, 1.0, 1.0, 1.0, 1.0, 1.0, 1.0, 1.0, 1.0, 1.0, 1.0, 1.0, 1.0, 1.0, 1.0, 1.0, 1.0, 1.0, 1.0, 1.0, 1.0, 1.0, 1.0, 1.0, 1.0, 1.0, 1.0, 1.0, 1.0, 1.0, 1.0, 1.0, 1.0, 1.0, 1.0, 1.0, 1.0, 1.0, 1.0, 1.0, 1.0, 1.0, 1.0, 1.0, 1.0, 1.0, 1.0, 1.0, 1.0, 1.0, 1.0, 1.0, 1.0, 1.0, 1.0, 1.0, 1.0, 1.0, 1.0, 1.0, 1.0, 1.0, 1.0, 1.0, 1.0, 1.0, 1.0, 1.0, 1.0, 1.0, 1.0, 1.0, 1.0, 1.0, 1.0, 1.0, 1.0, 1.0, 1.0, 1.0, 1.0, 1.0, 1.0, 1.0, 1.0, 1.0, 1.0, 1.0, 1.0, 1.0, 1.0, 1.0, 1.0, 1.0, 1.0, 1.0, 1.0, 1.0, 1.0, 1.0, 1.0, 1.0, 1.0, 1.0, 1.0, 1.0, 1.0, 1.0, 1.0, 1.0, 1.0, 1.0, 1.0, 1.0, 1.0, 1.0, 1.0, 1.0, 1.0, 1.0, 1.0, 1.0, 1.0, 1.0, 1.0, 1.0, 1.0, 1.0, 1.0, 1.0, 1.0])
me_cube.materials.append(mat_material)
me_cube.materials.append(mat_material_001)
me_cube.materials.append(mat_material_002)
me_cube.materials.append(mat_material_003)
me_cube.use_remesh_preserve_volume = False
me_cube.use_remesh_preserve_attributes = False
me_cube.use_mirror_vertex_groups = False
me_cube.update()
arm_armature_001 = bpy.data.armatures.new('Armature.001')  # bones are not reproduced
arm_armature = bpy.data.armatures.new('Armature')  # bones are not reproduced

# ---- objects
ob_skeleton = bpy.data.objects.new('Skeleton', arm_armature_001)
ob_robird = bpy.data.objects.new('Robird', me_cube)
ob_armature = bpy.data.objects.new('Armature', arm_armature)

# ---- transforms, parenting, visibility, modifiers, constraints
ob_skeleton.location = (0.0, 1.755, 1.459)
ob_skeleton.rotation_euler = (1.587, -0.09784, -0.1573)
ob_skeleton.show_in_front = True
ob_skeleton.lineart.crease_threshold = 0.0
ob_robird.parent = ob_skeleton
ob_robird.matrix_parent_inverse = Matrix(((0.9829, -0.1559, 0.09768, 0.131), (-0.09902, -0.0008215, 0.9951, -1.451), (-0.155, -0.9878, -0.01624, 1.758), (0.0, 0.0, 0.0, 1.0)))
ob_robird.location = (0.0, 0.0, 2.0)
ob_robird.rotation_euler = (0.0008972, -0.06632, -31.43)
ob_robird.scale = (0.4061, 0.4061, 0.4061)
ob_robird.lock_rotations_4d = False
ob_robird.empty_display_type = 'ARROWS'
ob_robird.lineart.crease_threshold = 0.0
_vg = ob_robird.vertex_groups.new(name='Bone')
for _i, _w in zip([0, 1, 2, 3, 11, 12, 13, 39, 40, 41, 42, 43, 44, 45, 46], [0.01445, 0.8799, 0.9048, 1.099, 0.7806, 0.918, 0.9967, 0.9941, 0.9862, 0.8799, 0.9048, 0.9862, 0.9941, 0.5751, 0.8564]): _vg.add([_i], _w, 'REPLACE')
_vg = ob_robird.vertex_groups.new(name='Bone.001')
for _i, _w in zip([0, 1, 2, 4, 5, 11, 12, 16, 17, 18, 24, 25, 26, 27, 28, 29, 34, 38, 41, 42, 45, 46, 47, 48, 49, 50, 51, 52, 53, 54, 55, 56, 57, 58, 59, 60, 61, 62, 63, 65, 66, 67, 68, 72, 73, 74, 75, 76, 77, 78, 79, 80, 81, 82, 83, 84, 85, 86, 87, 88, 89, 90, 91, 92, 93, 94, 95, 96, 97, 98, 99, 100, 101, 102, 103, 104, 105, 106, 107, 108, 109, 110, 111, 112, 113, 114, 115, 116, 117, 118], [0.6441, 0.1131, 0.09571, 0.1757, 0.1399, 0.1974, 0.07304, 0.01682, 0.1584, 0.03132, 0.03132, 0.01682, 0.0388, 0.008703, 0.0998, 0.0388, 0.008703, 0.08787, 0.1131, 0.09571, 0.3112, 0.01986, 0.06369, 0.02668, 0.06997, 0.0998, 0.0998, 0.1378, 0.1199, 0.1757, 0.1399, 0.0998, 0.0998, 0.0998, 0.1399, 0.0998, 0.0998, 0.0998, 0.1757, 0.03132, 0.01682, 0.0388, 0.008703, 0.1399, 0.0998, 0.0998, 0.0998, 0.0998, 0.1757, 0.0998, 0.1378, 0.1199, 0.1378, 0.1199, 0.1199, 0.1199, 0.0998, 0.1399, 0.0998, 0.0998, 0.0998, 0.1378, 0.1378, 0.0998, 0.0998, 0.1757, 0.1399, 0.0998, 0.0998, 0.1199, 0.1199, 0.0998, 0.0998, 0.0998, 0.1757, 0.0998, 0.1378, 0.1378, 0.1199, 0.1199, 0.0998, 0.0998, 0.1378, 0.1378, 0.1199, 0.1199, 0.0998, 0.0998, 0.1378, 0.1378]): _vg.add([_i], _w, 'REPLACE')
_vg = ob_robird.vertex_groups.new(name='Bone.002')
for _i, _w in zip([0, 4, 5, 7, 8, 9, 17, 21, 28, 31, 38, 45, 46, 47, 48, 49, 50, 51, 52, 53, 54, 55, 56, 57, 58, 59, 60, 61, 62, 63, 72, 73, 74, 75, 76, 77, 78, 79, 80, 81, 82, 83, 84, 85, 86, 87, 88, 89, 90, 91, 92, 93, 94, 95, 96, 97, 98, 99, 100, 101, 102, 103, 104, 105, 106, 107, 108, 109, 110, 111, 112, 113, 114, 115, 116, 117, 118], [0.1556, 0.5588, 0.7262, 0.05532, 0.05255, 0.0665, 0.0847, 0.01637, 0.5496, 0.02207, 0.2794, 0.07516, 0.1093, 0.3507, 0.4719, 0.3908, 0.5496, 0.5496, 0.5542, 0.6379, 0.5588, 0.7262, 0.5496, 0.5496, 0.5496, 0.7262, 0.5496, 0.5496, 0.5496, 0.5588, 0.7262, 0.5496, 0.5496, 0.5496, 0.5496, 0.5588, 0.5496, 0.5542, 0.6379, 0.5542, 0.6379, 0.6379, 0.6379, 0.5496, 0.7262, 0.5496, 0.5496, 0.5496, 0.5542, 0.5542, 0.5496, 0.5496, 0.5588, 0.7262, 0.5496, 0.5496, 0.6379, 0.6379, 0.5496, 0.5496, 0.5496, 0.5588, 0.5496, 0.5542, 0.5542, 0.6379, 0.6379, 0.5496, 0.5496, 0.5542, 0.5542, 0.6379, 0.6379, 0.5496, 0.5496, 0.5542, 0.5542]): _vg.add([_i], _w, 'REPLACE')
_vg = ob_robird.vertex_groups.new(name='Bone.003')
for _i, _w in zip([3, 6, 7, 8, 9, 10, 14, 15, 17, 19, 20, 21, 22, 23, 28, 30, 31, 32, 33, 35, 36, 37, 38, 45, 46, 47, 48, 49, 50, 51, 52, 53, 56, 57, 58, 60, 61, 62, 64, 69, 70, 71, 73, 74, 75, 76, 78, 79, 80, 81, 82, 83, 84, 85, 87, 88, 89, 90, 91, 92, 93, 96, 97, 98, 99, 100, 101, 102, 104, 105, 106, 107, 108, 109, 110, 111, 112, 113, 114, 115, 116, 117, 118], [0.03186, 0.7509, 0.6589, 0.8517, 0.8512, 1.0, 0.8795, 0.736, 0.5067, 0.03494, 0.02271, 0.2493, 0.1574, 0.07068, 0.3462, 0.1309, 0.06424, 0.07068, 0.1282, 0.1282, 0.1574, 0.03494, 0.3754, 0.01647, 0.008421, 0.5828, 0.4256, 0.3294, 0.3462, 0.3462, 0.1731, 0.1731, 0.3462, 0.3462, 0.3462, 0.3462, 0.3462, 0.3462, 0.07068, 0.1282, 0.1574, 0.03494, 0.3462, 0.3462, 0.3462, 0.3462, 0.3462, 0.1731, 0.1731, 0.1731, 0.1731, 0.1731, 0.1731, 0.3462, 0.3462, 0.3462, 0.3462, 0.1731, 0.1731, 0.3462, 0.3462, 0.3462, 0.3462, 0.1731, 0.1731, 0.3462, 0.3462, 0.3462, 0.3462, 0.1731, 0.1731, 0.1731, 0.1731, 0.3462, 0.3462, 0.1731, 0.1731, 0.1731, 0.1731, 0.3462, 0.3462, 0.1731, 0.1731]): _vg.add([_i], _w, 'REPLACE')
_vg = ob_robird.vertex_groups.new(name='Bone.010')
_vg = ob_robird.vertex_groups.new(name='Bone.011')
_vg = ob_robird.vertex_groups.new(name='Bone.012')
for _i, _w in zip([7, 9, 14, 15, 16, 18, 19, 20, 21, 22, 24, 25, 36, 37, 48, 49, 65, 66, 70, 71], [0.2006, 0.0512, 0.06457, 0.0985, 0.03352, 0.1171, 0.8693, 0.87, 0.3289, 0.3707, 0.1171, 0.03352, 0.3707, 0.8693, 0.0256, 0.1003, 0.1171, 0.03352, 0.3707, 0.8693]): _vg.add([_i], _w, 'REPLACE')
_vg = ob_robird.vertex_groups.new(name='Bone.013')
for _i, _w in zip([0, 5, 7, 9, 14, 16, 18, 19, 20, 21, 22, 24, 25, 36, 37, 45, 48, 49, 53, 55, 59, 65, 66, 70, 71, 72, 80, 82, 83, 84, 86, 95, 98, 99, 107, 108, 113, 114], [0.1725, 0.03863, 0.175, 0.0389, 0.003913, 0.8333, 0.8056, 0.08041, 0.08578, 0.3445, 0.3927, 0.8056, 0.8333, 0.3927, 0.08041, 0.08335, 0.01945, 0.1068, 0.01931, 0.03863, 0.03863, 0.8056, 0.8333, 0.3927, 0.08041, 0.03863, 0.01931, 0.01931, 0.01931, 0.01931, 0.03863, 0.03863, 0.01931, 0.01931, 0.01931, 0.01931, 0.01931, 0.01931]): _vg.add([_i], _w, 'REPLACE')
_vg = ob_robird.vertex_groups.new(name='Bone.014')
for _i, _w in zip([16, 22, 25, 36, 66, 70], [0.06553, 0.004621, 0.06553, 0.004621, 0.06553, 0.004621]): _vg.add([_i], _w, 'REPLACE')
_vg = ob_robird.vertex_groups.new(name='Bone.015')
for _i, _w in zip([4, 6, 8, 14, 15, 17, 23, 26, 27, 29, 30, 31, 32, 33, 34, 35, 38, 52, 54, 63, 64, 67, 68, 69, 77, 79, 81, 90, 91, 94, 103, 105, 106, 111, 112, 117, 118], [0.06872, 0.1399, 0.02568, 0.02594, 0.1715, 0.01284, 0.4251, 0.06343, 0.06581, 0.06343, 0.5224, 0.4093, 0.4251, 0.542, 0.06581, 0.542, 0.1043, 0.03436, 0.06872, 0.06872, 0.4251, 0.06343, 0.06581, 0.542, 0.06872, 0.03436, 0.03436, 0.03436, 0.03436, 0.06872, 0.06872, 0.03436, 0.03436, 0.03436, 0.03436, 0.03436, 0.03436]): _vg.add([_i], _w, 'REPLACE')
_vg = ob_robird.vertex_groups.new(name='Bone.016')
for _i, _w in zip([0, 4, 6, 8, 15, 17, 23, 26, 27, 29, 30, 31, 32, 33, 34, 35, 38, 45, 52, 54, 63, 64, 67, 68, 69, 77, 79, 81, 90, 91, 94, 103, 105, 106, 111, 112, 117, 118], [0.1351, 0.09492, 0.127, 0.02, 0.08307, 0.009998, 0.4431, 0.7991, 0.827, 0.7991, 0.2786, 0.4674, 0.4431, 0.2711, 0.827, 0.2711, 0.1109, 0.06526, 0.04746, 0.09492, 0.09492, 0.4431, 0.7991, 0.827, 0.2711, 0.09492, 0.04746, 0.04746, 0.04746, 0.04746, 0.09492, 0.09492, 0.04746, 0.04746, 0.04746, 0.04746, 0.04746, 0.04746]): _vg.add([_i], _w, 'REPLACE')
_vg = ob_robird.vertex_groups.new(name='Bone.017')
for _i, _w in zip([23, 26, 27, 29, 32, 34, 64, 67, 68], [0.023, 0.06103, 0.05072, 0.06103, 0.023, 0.05072, 0.023, 0.06103, 0.05072]): _vg.add([_i], _w, 'REPLACE')
_vg = ob_robird.vertex_groups.new(name='Bone.004')
for _i, _w in zip([4, 6, 8, 17, 38, 52, 54, 63, 77, 79, 81, 90, 91, 94, 103, 105, 106, 111, 112, 117, 118], [0.07435, 0.0002743, 0.0698, 0.1885, 0.03731, 0.03717, 0.07435, 0.07435, 0.07435, 0.03717, 0.03717, 0.03717, 0.03717, 0.07435, 0.07435, 0.03717, 0.03717, 0.03717, 0.03717, 0.03717, 0.03717]): _vg.add([_i], _w, 'REPLACE')
_vg = ob_robird.vertex_groups.new(name='Bone.005')
_vg = ob_robird.vertex_groups.new(name='Bone.006')
_vg = ob_robird.vertex_groups.new(name='Bone.007')
_vg = ob_robird.vertex_groups.new(name='Bone.008')
_vg = ob_robird.vertex_groups.new(name='Bone.009')
_vg = ob_robird.vertex_groups.new(name='Tail')
for _i, _w in zip([0, 1, 2, 3, 4, 5, 6, 7, 8, 9, 10, 11, 12, 13, 14, 15, 16, 17, 18, 19, 20, 21, 22, 23, 24, 25, 26, 27, 28, 29, 30, 31, 32, 33, 34, 35, 36, 37, 38, 39, 40, 41, 42, 43, 44, 45, 46, 47, 48, 49, 50, 51, 53, 54, 55, 56, 57, 58, 59, 60, 61, 62, 63, 64, 65, 66, 67, 68, 69, 70, 71, 72, 73, 74, 75, 76, 77, 78, 79, 80, 81, 82, 83, 84, 85, 86, 87, 88, 89, 90, 91, 92, 93, 94, 95, 96, 97, 98, 99, 100, 101, 102, 103, 104, 105, 106, 107, 108, 109, 110, 111, 112, 113, 114, 115, 116, 117, 118], [0.0, 2.135e-37, 8.936e-40, 0.0, 0.0, 0.0, 8.747e-40, 0.0, 1.803e-26, 1.822e-43, 0.9999, 1.13e-38, 1.18e-41, 0.0, 6.61e-26, 0.0, 0.0, 4.244e-24, 2.8e-37, 0.0, 0.0, 0.0, 0.0, 5e-37, 9.815e-36, 0.0, 8.751e-39, 9.305e-37, 2.508e-32, 8.189e-39, 2.346e-38, 0.0, 0.0, 2.622e-38, 1.14e-37, 1.05e-38, 0.0, 0.0, 0.0, 0.0, 0.0, 8.663e-29, 0.0, 0.0, 0.0, 0.0, 1.025e-19, 1.344e-40, 1.597e-43, 0.0, 1.101e-21, 2.349e-23, 0.0, 0.0, 0.0, 1.146e-41, 0.0, 0.0, 0.0, 0.0, 0.0, 0.0, 0.0, 0.0, 0.0, 0.0, 1.292e-36, 2.583e-36, 1.082e-37, 0.0, 0.0, 1.416e-38, 0.0, 8.1e-37, 4.432e-42, 1.365e-36, 1.838e-35, 3.062e-28, 0.0, 0.0, 0.0, 0.0, 0.0, 0.0, 0.0, 0.0, 7.621e-38, 0.0, 0.0, 0.0, 0.0, 0.0, 0.0, 0.0, 0.0, 0.0, 2.089e-39, 0.0, 8.897e-39, 4.519e-24, 0.0, 0.0, 0.0, 1.312e-17, 3.771e-38, 2.089e-21, 0.0, 0.0, 0.0, 0.0, 0.0, 0.0, 0.0, 7.707e-44, 2.975e-24, 3.947e-17, 0.0, 0.0]): _vg.add([_i], _w, 'REPLACE')
_vg = ob_robird.vertex_groups.new(name='Body')
for _i, _w in zip([0, 1, 2, 3, 4, 5, 6, 7, 8, 9, 10, 11, 12, 13, 14, 15, 16, 17, 18, 19, 20, 21, 22, 23, 24, 25, 26, 27, 28, 29, 30, 31, 32, 33, 34, 35, 36, 37, 38, 39, 40, 41, 42, 43, 44, 45, 46, 47, 48, 49, 51, 52, 53, 54, 55, 56, 57, 58, 59, 60, 61, 62, 63, 64, 65, 66, 67, 68, 69, 70, 71, 72, 73, 74, 75, 76, 77, 78, 79, 80, 81, 82, 83, 84, 85, 86, 87, 88, 89, 90, 91, 92, 93, 94, 95, 96, 97, 98, 99, 100, 101, 102, 103, 104, 105, 106, 107, 108, 109, 110, 111, 112, 113, 114, 115, 116, 117, 118], [1.0, 0.0, 0.0, 0.0, 1.0, 1.0, 1.0, 1.0, 1.0, 0.9999, 0.0, 0.0, 0.0, 0.0, 1.0, 1.0, 1.0, 1.0, 1.0, 1.0, 1.0, 0.9786, 1.0, 0.9999, 1.0, 1.0, 1.0, 1.0, 1.0, 1.0, 1.0, 1.0, 1.0, 1.0, 1.0, 1.0, 1.0, 1.0, 1.0, 0.0, 0.0, 0.0, 0.0, 0.0, 0.0, 0.0, 0.9764, 1.0, 1.0, 1.0, 1.0, 1.0, 1.0, 1.0, 1.0, 0.9915, 1.0, 0.0, 0.0, 0.0, 0.0, 0.0, 0.0, 1.0, 1.0, 1.0, 1.0, 1.0, 1.0, 1.0, 1.0, 0.0, 0.0, 9.947e-31, 3.796e-26, 0.0, 0.0, 1.0, 0.9999, 0.9985, 1.0, 1.0, 0.0, 0.0, 0.0, 0.0, 0.0, 0.0, 0.0, 0.0, 0.0, 0.0, 0.0, 0.0, 0.0, 0.0, 6.585e-27, 0.0, 6.494e-30, 1.765e-24, 4.883e-25, 0.0, 0.0, 2.187e-22, 3.391e-23, 0.0, 0.0, 0.0, 0.0, 0.0, 0.0, 0.0, 8.983e-41, 1.433e-26, 3.951e-22, 1.429e-20, 0.0, 0.0]): _vg.add([_i], _w, 'REPLACE')
_vg = ob_robird.vertex_groups.new(name='Neck')
for _i, _w in zip([0, 1, 2, 3, 4, 5, 6, 7, 9, 10, 11, 12, 13, 14, 15, 16, 17, 18, 19, 20, 21, 22, 23, 24, 25, 26, 27, 28, 29, 30, 31, 32, 33, 34, 35, 36, 37, 38, 39, 40, 41, 42, 43, 44, 45, 46, 47, 48, 49, 50, 51, 53, 54, 55, 56, 57, 58, 59, 60, 61, 62, 63, 64, 65, 66, 67, 68, 69, 70, 71, 72, 73, 74, 75, 76, 77, 78, 79, 80, 81, 82, 83, 84, 85, 86, 87, 88, 89, 91, 92, 93, 94, 95, 96, 97, 98, 99, 100, 101, 102, 103, 104, 105, 106, 107, 108, 109, 110, 112, 113, 114, 115, 116, 117, 118], [0.0, 0.998, 1.0, 0.0, 0.0, 0.0, 0.0, 0.0, 0.0, 0.0, 1.0, 1.0, 0.0, 0.0, 0.0, 0.0, 0.0, 0.0, 0.0, 0.0, 0.0, 0.0, 0.0, 0.0, 0.0, 0.0, 0.0, 0.0, 0.0, 0.0, 0.0, 0.0, 0.0, 0.0, 0.0, 0.0, 0.0, 0.0, 0.9999, 0.9999, 1.0, 1.0, 0.967, 0.9999, 1.0, 6.923e-36, 0.0, 0.0, 0.0, 0.9445, 0.0, 0.0, 2.569e-24, 1.401e-45, 0.0, 6.417e-24, 0.0, 0.0, 0.0, 0.0, 0.0, 0.0, 0.0, 0.0, 0.0, 0.0, 0.0, 0.0, 0.0, 0.0, 9.809e-45, 0.0, 1.624e-26, 1.377e-20, 2.347e-42, 1.04e-21, 1.933e-21, 7.014e-30, 0.0, 0.1242, 0.1229, 0.0, 0.0, 0.0, 0.0, 0.0, 0.0, 0.0, 0.0, 0.0, 0.0, 0.0, 0.0, 0.0, 6.294e-26, 0.0, 0.09422, 0.0, 0.0, 0.0, 1.072e-22, 7.17e-20, 0.0503, 0.0, 0.0, 0.0, 0.0, 0.0, 0.0, 0.0, 0.214, 1.574e-23, 5.848e-23, 0.1063, 0.0]): _vg.add([_i], _w, 'REPLACE')
_vg = ob_robird.vertex_groups.new(name='BackJaw.U')
for _i, _w in zip([0, 1, 2, 3, 4, 5, 6, 7, 8, 9, 10, 11, 12, 13, 14, 15, 16, 17, 18, 19, 20, 21, 22, 23, 24, 25, 26, 27, 28, 29, 30, 31, 32, 33, 34, 35, 36, 37, 38, 39, 40, 41, 42, 43, 44, 45, 46, 47, 48, 49, 50, 51, 53, 54, 55, 56, 57, 58, 59, 60, 61, 62, 63, 64, 65, 66, 67, 68, 69, 70, 71, 72, 73, 74, 75, 76, 77, 78, 79, 80, 81, 82, 83, 84, 85, 86, 87, 88, 89, 90, 91, 92, 93, 94, 95, 96, 97, 98, 99, 100, 101, 102, 103, 104, 105, 106, 107, 108, 109, 110, 111, 112, 113, 114, 115, 116, 117, 118], [0.0, 4.655e-38, 2.242e-43, 0.0, 0.0, 0.0, 0.0, 0.0, 0.0, 0.0, 0.0, 5.228e-40, 9.208e-39, 0.0, 0.0, 0.0, 0.0, 0.0, 0.0, 0.0, 0.0, 0.0, 0.0, 0.0, 0.0, 0.0, 0.0, 0.0, 0.0, 0.0, 0.0, 0.0, 0.0, 0.0, 0.0, 0.0, 0.0, 0.0, 0.0, 5.061e-33, 0.0, 2.102e-42, 0.0, 0.0, 6.008e-31, 0.0, 1.506e-25, 0.0, 0.0, 0.0, 0.0, 0.0, 0.0, 0.0, 0.0, 0.0, 0.0, 0.0, 0.0, 0.0, 0.0, 0.0, 0.0, 0.0, 0.0, 0.0, 0.0, 0.0, 0.0, 0.0, 0.0, 0.0, 0.0, 0.0, 0.0, 0.0, 0.0, 0.0, 0.0, 0.0, 0.0, 0.0, 0.0, 0.0, 0.0, 0.0, 0.0, 0.0, 0.0, 0.0, 0.0, 0.0, 0.0, 0.0, 0.0, 0.0, 0.0, 0.0, 0.0, 0.0, 0.0, 0.0, 0.0, 0.0, 0.0, 0.0, 0.0, 0.0, 0.0, 0.0, 0.0, 0.0, 0.0, 0.0, 0.0, 0.0, 0.0, 0.0]): _vg.add([_i], _w, 'REPLACE')
_vg = ob_robird.vertex_groups.new(name='UpperJaw')
for _i, _w in zip([0, 1, 2, 3, 4, 5, 6, 7, 8, 9, 10, 11, 12, 13, 14, 15, 16, 17, 18, 23, 27, 28, 29, 31, 32, 34, 38, 39, 40, 41, 42, 43, 44, 45, 46, 47, 48, 50, 51, 53, 54, 55, 56, 57, 58, 59, 60, 61, 62, 63, 64, 68, 72, 73, 74, 75, 76, 77, 78, 79, 80, 81, 82, 83, 84, 85, 86, 87, 88, 89, 90, 91, 92, 93, 94, 95, 96, 97, 98, 99, 100, 101, 102, 103, 104, 105, 106, 108, 109, 110, 111, 112, 113, 114, 115, 116, 117, 118], [0.0, 3.355e-36, 6.139e-31, 5.207e-31, 0.0, 0.0, 0.0, 0.0, 0.0, 0.0, 0.0, 0.0, 6.637e-31, 1.0, 0.0, 0.0, 0.0, 0.0, 0.0, 0.0, 0.0, 0.0, 0.0, 0.0, 0.0, 0.0, 0.0, 0.0, 4.363e-39, 1.299e-34, 1.125e-32, 1.489e-37, 8.029e-43, 0.0, 0.0, 0.0, 0.0, 0.0, 0.0, 0.0, 0.0, 0.0, 0.0, 0.0, 0.0, 0.0, 0.0, 0.0, 0.0, 0.0, 0.0, 0.0, 0.0, 0.0, 0.0, 0.0, 0.0, 0.0, 0.0, 0.0, 0.0, 0.0, 0.0, 0.0, 0.0, 0.0, 0.0, 0.0, 0.0, 0.0, 0.0, 0.0, 0.0, 0.0, 0.0, 0.0, 0.0, 0.0, 0.0, 0.0, 0.0, 0.0, 0.0, 0.0, 0.0, 0.0, 0.0, 0.0, 0.0, 0.0, 0.0, 0.0, 0.0, 0.0, 0.0, 0.0, 0.0, 0.0]): _vg.add([_i], _w, 'REPLACE')
_vg = ob_robird.vertex_groups.new(name='BackJaw.D')
for _i, _w in zip([0, 1, 2, 3, 4, 5, 6, 7, 8, 9, 10, 11, 12, 13, 14, 15, 16, 17, 18, 19, 20, 21, 22, 23, 24, 25, 26, 27, 28, 29, 30, 31, 32, 33, 34, 35, 36, 37, 38, 39, 40, 41, 42, 43, 44, 45, 46, 47, 48, 49, 51, 53, 54, 55, 56, 57, 58, 59, 60, 61, 62, 63, 64, 65, 66, 67, 68, 69, 70, 71, 72, 73, 74, 75, 76, 77, 78, 79, 80, 81, 83, 85, 86, 87, 88, 89, 90, 91, 92, 93, 94, 95, 96, 97, 98, 100, 101, 102, 103, 104, 105, 106, 107, 109, 110, 111, 112, 113, 115, 116, 117, 118], [0.0, 0.0, 0.0, 0.0, 0.0, 0.0, 0.0, 0.0, 0.0, 0.0, 0.0, 0.0, 0.0, 0.0, 0.0, 0.0, 0.0, 0.0, 0.0, 0.0, 0.0, 0.0, 0.0, 0.0, 0.0, 0.0, 0.0, 0.0, 0.0, 0.0, 0.0, 0.0, 0.0, 0.0, 0.0, 0.0, 0.0, 0.0, 0.0, 0.0, 0.0, 0.0, 0.0, 0.0, 0.0, 0.0, 0.0, 0.0, 0.0, 0.0, 0.0, 0.0, 0.0, 0.0, 0.0, 0.0, 0.0, 0.0, 0.0, 0.0, 0.0, 0.0, 0.0, 0.0, 0.0, 0.0, 0.0, 0.0, 0.0, 0.0, 0.0, 0.0, 0.0, 0.0, 0.0, 0.0, 0.0, 0.0, 0.0, 0.0, 0.0, 0.0, 0.0, 0.0, 0.0, 0.0, 0.0, 0.0, 0.0, 0.0, 0.0, 0.0, 0.0, 0.0, 0.0, 0.0, 0.0, 0.0, 0.0, 0.0, 0.0, 0.0, 0.0, 0.0, 0.0, 0.0, 0.0, 0.0, 0.0, 0.0, 0.0, 0.0]): _vg.add([_i], _w, 'REPLACE')
_vg = ob_robird.vertex_groups.new(name='LowerJaw')
for _i, _w in zip([0, 1, 2, 3, 4, 5, 6, 7, 9, 10, 11, 12, 13, 14, 15, 16, 17, 18, 19, 20, 21, 22, 23, 24, 25, 26, 27, 28, 29, 30, 31, 32, 33, 34, 35, 36, 37, 38, 39, 40, 41, 42, 43, 44, 45, 46, 47, 48, 49, 50, 51, 53, 54, 55, 56, 57, 58, 59, 60, 61, 62, 63, 64, 65, 66, 67, 68, 69, 70, 71, 72, 73, 74, 75, 76, 77, 78, 79, 80, 81, 82, 83, 84, 85, 86, 87, 88, 89, 90, 91, 92, 93, 94, 95, 96, 97, 98, 99, 100, 101, 102, 103, 104, 105, 106, 107, 108, 110, 111, 112, 113, 114, 115, 116, 117, 118], [0.0, 0.0, 8.446e-42, 1.0, 0.0, 0.0, 0.0, 0.0, 0.0, 0.0, 0.0, 0.0, 0.0, 0.0, 0.0, 0.0, 0.0, 0.0, 0.0, 0.0, 0.0, 0.0, 0.0, 0.0, 0.0, 0.0, 0.0, 0.0, 0.0, 0.0, 0.0, 0.0, 0.0, 0.0, 0.0, 0.0, 0.0, 0.0, 0.0, 0.0, 1.401e-45, 1.511e-42, 0.0, 0.0, 0.0, 0.0, 0.0, 0.0, 0.0, 0.0, 0.0, 0.0, 0.0, 0.0, 0.0, 0.0, 0.0, 0.0, 0.0, 0.0, 0.0, 0.0, 0.0, 0.0, 0.0, 0.0, 0.0, 0.0, 0.0, 0.0, 0.0, 0.0, 0.0, 0.0, 0.0, 0.0, 0.0, 0.0, 0.0, 0.0, 0.0, 0.0, 0.0, 0.0, 0.0, 0.0, 0.0, 0.0, 0.0, 0.0, 0.0, 0.0, 0.0, 0.0, 0.0, 0.0, 0.0, 0.0, 0.0, 0.0, 0.0, 0.0, 0.0, 0.0, 0.0, 0.0, 0.0, 0.0, 0.0, 0.0, 0.0, 0.0, 0.0, 0.0, 0.0, 0.0]): _vg.add([_i], _w, 'REPLACE')
_vg = ob_robird.vertex_groups.new(name='Wing.L')
for _i, _w in zip([0, 1, 2, 3, 4, 5, 6, 7, 8, 9, 10, 11, 12, 13, 14, 15, 16, 17, 18, 19, 20, 21, 22, 23, 24, 25, 26, 27, 28, 29, 30, 31, 32, 33, 34, 35, 36, 37, 38, 39, 40, 41, 42, 43, 44, 45, 46, 47, 48, 49, 50, 51, 53, 54, 55, 56, 57, 58, 59, 60, 61, 62, 63, 64, 65, 66, 67, 68, 69, 70, 71, 72, 73, 74, 75, 76, 77, 78, 79, 80, 81, 82, 83, 84, 85, 86, 87, 88, 89, 90, 91, 92, 93, 94, 95, 96, 97, 98, 99, 100, 101, 102, 103, 104, 105, 106, 107, 108, 109, 110, 111, 112, 113, 114, 115, 116, 117, 118], [0.0, 0.0, 0.0, 0.0, 0.0, 0.0, 0.0, 0.0, 0.0, 0.0, 0.0, 0.0, 0.0, 0.0, 0.0, 0.0, 0.0, 0.0, 0.0, 0.0, 0.0, 0.0, 0.0, 0.0, 0.0, 0.0, 0.0, 0.0, 0.0, 0.0, 0.0, 0.0, 0.0, 0.0, 0.0, 0.0, 0.0, 0.0, 0.0, 0.0, 0.0, 0.0, 0.0, 0.0, 0.0, 0.0, 0.0, 0.0, 0.0, 0.0, 5.962e-31, 0.0, 0.0, 2.424e-43, 0.0, 0.0, 0.0, 0.0, 0.0, 0.0, 0.0002634, 1.245e-05, 1.366e-12, 0.0, 0.0, 0.0, 0.0, 0.0, 0.0, 0.0, 0.0, 0.0, 0.0, 0.0, 0.000436, 1.045e-29, 4.137e-30, 1.409e-24, 2.962e-40, 0.0, 2.19e-27, 0.0, 0.0, 0.0, 0.0, 0.0, 0.0, 0.0, 6.118e-05, 2.224e-07, 9.01e-07, 6.337e-13, 1.0, 1.593e-10, 0.0, 0.0, 0.0, 0.0, 0.0, 7.043e-18, 1.0, 7.674e-10, 1.0, 8.35e-11, 1.074e-14, 0.00896, 0.0, 0.0, 0.0, 8.234e-11, 2.5e-13, 0.000565, 3.983e-41, 0.0, 7.468e-20, 1.0, 1.0, 0.9876]): _vg.add([_i], _w, 'REPLACE')
_vg = ob_robird.vertex_groups.new(name='Wing.R')
for _i, _w in zip([0, 1, 2, 3, 4, 5, 6, 7, 8, 9, 10, 11, 12, 13, 14, 15, 16, 17, 18, 19, 20, 21, 22, 23, 24, 25, 26, 27, 28, 29, 30, 31, 32, 33, 34, 35, 36, 37, 38, 39, 40, 41, 42, 43, 44, 45, 46, 47, 48, 49, 50, 51, 53, 54, 55, 56, 57, 58, 59, 60, 61, 62, 63, 64, 65, 66, 67, 68, 69, 70, 71, 72, 73, 74, 75, 76, 77, 78, 80, 81, 82, 83, 84, 85, 86, 87, 88, 89, 90, 91, 92, 93, 94, 95, 96, 97, 98, 99, 100, 101, 102, 103, 104, 105, 106, 107, 108, 109, 110, 111, 112, 113, 114, 115, 116, 117, 118], [0.0, 0.0, 0.0, 0.0, 0.0, 0.0, 0.0, 0.0, 0.0, 0.0, 0.0, 0.0, 0.0, 0.0, 0.0, 0.0, 0.0, 0.0, 0.0, 0.0, 0.0, 0.0, 0.0, 0.0, 0.0, 0.0, 0.0, 0.0, 0.0, 0.0, 0.0, 0.0, 0.0, 0.0, 0.0, 0.0, 0.0, 0.0, 0.0, 0.0, 0.0, 0.0, 0.0, 0.0, 0.0, 0.0, 0.0, 0.0, 0.0, 0.0, 0.0, 0.0, 0.0, 2.73e-33, 0.0, 0.0, 0.0, 3.54e-20, 1.098e-08, 7.859e-11, 0.0, 0.0, 0.0, 0.0, 0.0, 0.0, 0.0, 0.0, 0.0, 0.0, 0.0, 1.376e-21, 5.819e-28, 4.022e-07, 0.0, 0.0, 0.0, 0.0, 5.485e-16, 9.826e-33, 3.322e-33, 9.931e-13, 4.73e-09, 3.865e-11, 1.054e-29, 1.0, 4.084e-06, 0.0, 0.0, 0.0, 0.0, 0.0, 0.0, 1.0, 6.533e-27, 1.0, 1.175e-05, 3.85e-06, 1.858e-07, 9.817e-42, 0.0, 0.0, 0.0, 0.0, 0.0, 2.24e-08, 4.961e-23, 2.614e-13, 0.0, 0.0, 0.0, 1.0, 1.0, 1.0, 7.592e-42, 3.429e-32, 0.0]): _vg.add([_i], _w, 'REPLACE')
_vg = ob_robird.vertex_groups.new(name='Wing.R.002')
for _i, _w in zip([72, 73, 74, 98, 99, 100], [1.0, 1.0, 1.0, 1.0, 1.0, 1.0]): _vg.add([_i], _w, 'REPLACE')
_vg = ob_robird.vertex_groups.new(name='Wing.R.001')
_vg.add([86, 88, 96, 107, 108, 109], 1.0, 'REPLACE')
_vg = ob_robird.vertex_groups.new(name='Wing.R.003')
_vg.add([58, 59, 60, 83, 84, 85], 1.0, 'REPLACE')
_vg = ob_robird.vertex_groups.new(name='Wing.L.002')
_vg.add([75, 76, 77, 104, 105, 106], 1.0, 'REPLACE')
_vg = ob_robird.vertex_groups.new(name='Wing.L.001')
for _i, _w in zip([92, 94, 102, 110, 111, 112], [1.0, 1.0, 1.0, 1.0, 1.0, 0.9999]): _vg.add([_i], _w, 'REPLACE')
_vg = ob_robird.vertex_groups.new(name='Wing.L.003')
_vg.add([61, 62, 63, 89, 90, 91], 1.0, 'REPLACE')
_m = ob_robird.modifiers.new('Armature', 'ARMATURE')
_m = ob_robird.modifiers.new('Armature.001', 'ARMATURE')
_m.object = ob_skeleton
ob_armature.location = (0.0, 1.787, 1.835)
ob_armature.rotation_euler = (0.9222, 0.02337, -0.01654)
ob_armature.show_in_front = True
ob_armature.lineart.crease_threshold = 0.0

# ---- collection membership
col_collection_1.objects.link(ob_skeleton)
col_collection_1.objects.link(ob_robird)
col_collection_1.objects.link(ob_armature)

# ---- scene / render settings (as saved in the file)
scene.frame_start = 0; scene.frame_end = 30; scene.frame_set(0)
scene.render.engine = 'BLENDER_EEVEE_NEXT'
scene.render.resolution_percentage = 50
scene.render.dither_intensity = 0.0
scene.cycles.use_denoising = False
scene.cycles.samples = 10
scene.cycles.sampling_pattern = 'TABULATED_SOBOL'
scene.cycles.light_sampling_threshold = 0.0
scene.cycles.use_adaptive_sampling = False
scene.cycles.use_light_tree = False
scene.cycles.blur_glossy = 0.0
scene.cycles.pixel_filter_type = 'GAUSSIAN'
scene.cycles.sample_clamp_indirect = 0.0
scene.view_settings.view_transform = 'Standard'
bpy.context.view_layer.update()

# ---- added for rendering (the .blend has no active camera and no usable light): camera, sun
cam_auto = bpy.data.cameras.new('AutoCamera')
cam_auto.lens = 50.0
cam_auto.sensor_width = 36.0
cam_auto.clip_end = 1000.0
ob_auto_camera = bpy.data.objects.new('AutoCamera', cam_auto)
scene.collection.objects.link(ob_auto_camera)
ob_auto_camera.location = (5.51912, -6.62328, 6.39939)
ob_auto_camera.rotation_euler = (1.09748, -7.21219e-08, 0.694738)
scene.camera = ob_auto_camera
light_auto_sun = bpy.data.lights.new('AutoSun', 'SUN')
light_auto_sun.energy = 3.0
light_auto_sun.angle = 0.0523599
ob_auto_sun = bpy.data.objects.new('AutoSun', light_auto_sun)
scene.collection.objects.link(ob_auto_sun)
ob_auto_sun.rotation_euler = (0.872665, 0.174533, 0.523599)
bpy.context.view_layer.update()
